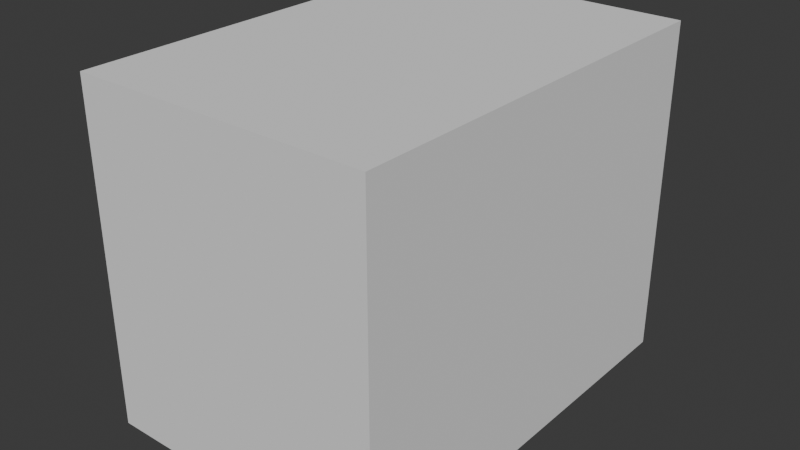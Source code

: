 # Source: box_1.blend  (saved by Blender 4.5.91; exported with 4.5.12 LTS)
import bpy
from mathutils import Matrix  # noqa: F401  (used for matrix-valued properties, if any)

bpy.ops.wm.read_factory_settings(use_empty=True)
scene = bpy.context.scene
scene.name = 'Scene'

# ---- collections
col_collection = bpy.data.collections.new('Collection'); scene.collection.children.link(col_collection)

# ---- world
world_world = bpy.data.worlds.new('World'); scene.world = world_world
world_world.use_nodes = True; world_world.node_tree.nodes.clear()
_N = world_world.node_tree.nodes; _L = world_world.node_tree.links
n0 = _N.new('ShaderNodeOutputWorld'); n0.name = 'World Output'; n0.location = (200, 100)
n1 = _N.new('ShaderNodeBackground'); n1.name = 'Background'; n1.location = (-200, 100)
n1.inputs[0].default_value = (0.05088, 0.05088, 0.05088, 1.0)
_L.new(n1.outputs[0], n0.inputs[0])
n0.is_active_output = True
world_world.color = (0.05088, 0.05088, 0.05088)
world_world.sun_shadow_jitter_overblur = 0.0

# ---- meshes
me_cube_001 = bpy.data.meshes.new('Cube.001')
me_cube_001.from_pydata([(-0.7, -1.0, -0.8), (-0.7, -1.0, 0.8), (-0.7, 1.0, -0.8), (-0.7, 1.0, 0.8), (0.7, -1.0, -0.8), (0.7, -1.0, 0.8), (0.7, 1.0, -0.8), (0.7, 1.0, 0.8)], [], [(0, 1, 3, 2), (2, 3, 7, 6), (6, 7, 5, 4), (4, 5, 1, 0), (2, 6, 4, 0), (7, 3, 1, 5)])
_uv = me_cube_001.uv_layers.new(name='UVMap')
_uv.uv.foreach_set('vector', [0.2667, 0.5, 0.2667, 0.2333, 0.6, 0.2333, 0.6, 0.5, 0.8667, 0.2333, 0.6, 0.2333, 0.6, 0.0, 0.8667, 0.0, 0.6, 0.7333, 0.6, 1.0, 0.2667, 1.0, 0.2667, 0.7333, 3.974e-08, 0.0, 0.2667, 0.0, 0.2667, 0.2333, 0.0, 0.2333, 0.6, 0.5, 0.6, 0.7333, 0.2667, 0.7333, 0.2667, 0.5, 0.6, 0.0, 0.6, 0.2333, 0.2667, 0.2333, 0.2667, 0.0])
me_cube_001.update()

# ---- objects
ob_cube = bpy.data.objects.new('Cube', me_cube_001)

# ---- transforms, parenting, visibility, modifiers, constraints
ob_cube.location = (0.0, 0.0, 0.0)

# ---- collection membership
col_collection.objects.link(ob_cube)

# ---- scene / render settings (as saved in the file)
scene.frame_start = 1; scene.frame_end = 250; scene.frame_set(1)
scene.render.engine = 'BLENDER_EEVEE_NEXT'
bpy.context.view_layer.update()

# ---- added for rendering (the .blend has no active camera and no usable light): camera, sun
cam_auto = bpy.data.cameras.new('AutoCamera')
cam_auto.lens = 50.0
cam_auto.sensor_width = 36.0
cam_auto.clip_end = 1000.0
ob_auto_camera = bpy.data.objects.new('AutoCamera', cam_auto)
scene.collection.objects.link(ob_auto_camera)
ob_auto_camera.location = (2.70064, -3.24077, 2.16051)
ob_auto_camera.rotation_euler = (1.09748, -7.21219e-08, 0.694738)
scene.camera = ob_auto_camera
light_auto_sun = bpy.data.lights.new('AutoSun', 'SUN')
light_auto_sun.energy = 3.0
light_auto_sun.angle = 0.0523599
ob_auto_sun = bpy.data.objects.new('AutoSun', light_auto_sun)
scene.collection.objects.link(ob_auto_sun)
ob_auto_sun.rotation_euler = (0.872665, 0.174533, 0.523599)
bpy.context.view_layer.update()

